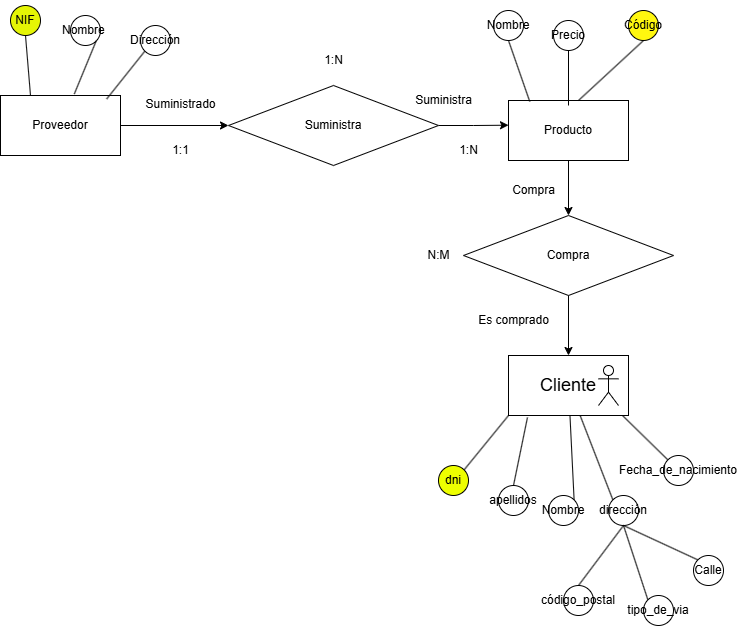

The diagram above was exported from draw.io. Its source (the exported page's mxGraphModel, read from the mxfile embedded in the PNG):
<mxGraphModel dx="1834" dy="830" grid="1" gridSize="8" guides="1" tooltips="1" connect="1" arrows="1" fold="1" page="0" pageScale="1" pageWidth="827" pageHeight="1169" math="0" shadow="0">
  <root>
    <mxCell id="0" />
    <mxCell id="1" parent="0" />
    <mxCell id="It_jVE3I0zwArp1q92JO-24" value="" style="group" parent="1" connectable="0" vertex="1">
      <mxGeometry x="300" y="350" width="250" height="160" as="geometry" />
    </mxCell>
    <mxCell id="It_jVE3I0zwArp1q92JO-3" value="&lt;font style=&quot;font-size: 18px;&quot;&gt;Cliente&lt;/font&gt;" style="rounded=0;whiteSpace=wrap;html=1;" parent="It_jVE3I0zwArp1q92JO-24" vertex="1">
      <mxGeometry x="80" y="100" width="120" height="60" as="geometry" />
    </mxCell>
    <mxCell id="LTPmd9YQWsl8vTlHACRv-1" value="Es comprado" style="text;html=1;align=center;verticalAlign=middle;resizable=0;points=[];autosize=1;strokeColor=none;fillColor=none;" parent="It_jVE3I0zwArp1q92JO-24" vertex="1">
      <mxGeometry x="40" y="50" width="90" height="30" as="geometry" />
    </mxCell>
    <mxCell id="LTPmd9YQWsl8vTlHACRv-7" value="" style="shape=umlActor;verticalLabelPosition=bottom;verticalAlign=top;html=1;outlineConnect=0;" parent="It_jVE3I0zwArp1q92JO-24" vertex="1">
      <mxGeometry x="170" y="110" width="20" height="40" as="geometry" />
    </mxCell>
    <mxCell id="It_jVE3I0zwArp1q92JO-29" value="" style="group" parent="1" connectable="0" vertex="1">
      <mxGeometry x="380" y="95" width="140" height="160" as="geometry" />
    </mxCell>
    <mxCell id="It_jVE3I0zwArp1q92JO-6" value="Producto" style="rounded=0;whiteSpace=wrap;html=1;" parent="It_jVE3I0zwArp1q92JO-29" vertex="1">
      <mxGeometry y="100" width="120" height="60" as="geometry" />
    </mxCell>
    <mxCell id="It_jVE3I0zwArp1q92JO-20" value="Nombre" style="ellipse;whiteSpace=wrap;html=1;aspect=fixed;fillColor=#FFFFFF;" parent="It_jVE3I0zwArp1q92JO-29" vertex="1">
      <mxGeometry x="-15" y="10" width="30" height="30" as="geometry" />
    </mxCell>
    <mxCell id="It_jVE3I0zwArp1q92JO-21" value="Código" style="ellipse;whiteSpace=wrap;html=1;aspect=fixed;fillColor=#FFF70F;" parent="It_jVE3I0zwArp1q92JO-29" vertex="1">
      <mxGeometry x="120" y="10" width="30" height="30" as="geometry" />
    </mxCell>
    <mxCell id="It_jVE3I0zwArp1q92JO-25" value="" style="endArrow=none;html=1;rounded=0;entryX=0.5;entryY=1;entryDx=0;entryDy=0;exitX=0.177;exitY=0.017;exitDx=0;exitDy=0;exitPerimeter=0;" parent="It_jVE3I0zwArp1q92JO-29" source="It_jVE3I0zwArp1q92JO-6" target="It_jVE3I0zwArp1q92JO-20" edge="1">
      <mxGeometry width="50" height="50" relative="1" as="geometry">
        <mxPoint x="-30" y="280" as="sourcePoint" />
        <mxPoint x="20" y="230" as="targetPoint" />
      </mxGeometry>
    </mxCell>
    <mxCell id="It_jVE3I0zwArp1q92JO-26" value="" style="endArrow=none;html=1;rounded=0;entryX=0.5;entryY=1;entryDx=0;entryDy=0;" parent="It_jVE3I0zwArp1q92JO-29" target="It_jVE3I0zwArp1q92JO-21" edge="1">
      <mxGeometry width="50" height="50" relative="1" as="geometry">
        <mxPoint x="70" y="100" as="sourcePoint" />
        <mxPoint x="20" y="230" as="targetPoint" />
      </mxGeometry>
    </mxCell>
    <mxCell id="It_jVE3I0zwArp1q92JO-22" value="Precio" style="ellipse;whiteSpace=wrap;html=1;aspect=fixed;" parent="It_jVE3I0zwArp1q92JO-29" vertex="1">
      <mxGeometry x="45" y="20" width="30" height="30" as="geometry" />
    </mxCell>
    <mxCell id="It_jVE3I0zwArp1q92JO-41" value="" style="group" parent="1" connectable="0" vertex="1">
      <mxGeometry x="-128" y="100" width="225" height="160" as="geometry" />
    </mxCell>
    <mxCell id="It_jVE3I0zwArp1q92JO-4" value="Proveedor" style="rounded=0;whiteSpace=wrap;html=1;" parent="It_jVE3I0zwArp1q92JO-41" vertex="1">
      <mxGeometry y="90" width="120" height="60" as="geometry" />
    </mxCell>
    <mxCell id="It_jVE3I0zwArp1q92JO-33" value="NIF" style="ellipse;whiteSpace=wrap;html=1;aspect=fixed;fillColor=#e5f505;" parent="It_jVE3I0zwArp1q92JO-41" vertex="1">
      <mxGeometry x="10" width="30" height="30" as="geometry" />
    </mxCell>
    <mxCell id="It_jVE3I0zwArp1q92JO-34" value="Nombre&amp;nbsp;" style="ellipse;whiteSpace=wrap;html=1;aspect=fixed;" parent="It_jVE3I0zwArp1q92JO-41" vertex="1">
      <mxGeometry x="70" y="10" width="30" height="30" as="geometry" />
    </mxCell>
    <mxCell id="It_jVE3I0zwArp1q92JO-35" value="Dirección" style="ellipse;whiteSpace=wrap;html=1;aspect=fixed;" parent="It_jVE3I0zwArp1q92JO-41" vertex="1">
      <mxGeometry x="140" y="20" width="30" height="30" as="geometry" />
    </mxCell>
    <mxCell id="It_jVE3I0zwArp1q92JO-36" value="" style="endArrow=none;html=1;rounded=0;entryX=0;entryY=1;entryDx=0;entryDy=0;exitX=0.885;exitY=0.058;exitDx=0;exitDy=0;exitPerimeter=0;" parent="It_jVE3I0zwArp1q92JO-41" source="It_jVE3I0zwArp1q92JO-4" target="It_jVE3I0zwArp1q92JO-35" edge="1">
      <mxGeometry width="50" height="50" relative="1" as="geometry">
        <mxPoint x="230" y="40" as="sourcePoint" />
        <mxPoint x="280" y="-10" as="targetPoint" />
      </mxGeometry>
    </mxCell>
    <mxCell id="It_jVE3I0zwArp1q92JO-39" value="" style="endArrow=none;html=1;rounded=0;entryX=1;entryY=1;entryDx=0;entryDy=0;exitX=0.615;exitY=-0.025;exitDx=0;exitDy=0;exitPerimeter=0;" parent="It_jVE3I0zwArp1q92JO-41" source="It_jVE3I0zwArp1q92JO-4" target="It_jVE3I0zwArp1q92JO-34" edge="1">
      <mxGeometry width="50" height="50" relative="1" as="geometry">
        <mxPoint x="230" y="40" as="sourcePoint" />
        <mxPoint x="280" y="-10" as="targetPoint" />
      </mxGeometry>
    </mxCell>
    <mxCell id="It_jVE3I0zwArp1q92JO-40" value="" style="endArrow=none;html=1;rounded=0;entryX=0.5;entryY=1;entryDx=0;entryDy=0;exitX=0.25;exitY=0;exitDx=0;exitDy=0;" parent="It_jVE3I0zwArp1q92JO-41" source="It_jVE3I0zwArp1q92JO-4" target="It_jVE3I0zwArp1q92JO-33" edge="1">
      <mxGeometry width="50" height="50" relative="1" as="geometry">
        <mxPoint x="84" y="99" as="sourcePoint" />
        <mxPoint x="106" y="46" as="targetPoint" />
      </mxGeometry>
    </mxCell>
    <mxCell id="It_jVE3I0zwArp1q92JO-66" value="1:1" style="text;html=1;align=center;verticalAlign=middle;resizable=0;points=[];autosize=1;strokeColor=none;fillColor=none;" parent="It_jVE3I0zwArp1q92JO-41" vertex="1">
      <mxGeometry x="160" y="130" width="40" height="30" as="geometry" />
    </mxCell>
    <mxCell id="It_jVE3I0zwArp1q92JO-69" value="Suministrado" style="text;html=1;align=center;verticalAlign=middle;resizable=0;points=[];autosize=1;strokeColor=none;fillColor=none;" parent="It_jVE3I0zwArp1q92JO-41" vertex="1">
      <mxGeometry x="135" y="84" width="90" height="30" as="geometry" />
    </mxCell>
    <mxCell id="It_jVE3I0zwArp1q92JO-42" value="Compra" style="rhombus;whiteSpace=wrap;html=1;" parent="1" vertex="1">
      <mxGeometry x="335" y="310" width="210" height="80" as="geometry" />
    </mxCell>
    <mxCell id="It_jVE3I0zwArp1q92JO-63" style="edgeStyle=orthogonalEdgeStyle;rounded=0;orthogonalLoop=1;jettySize=auto;html=1;exitX=1;exitY=0.5;exitDx=0;exitDy=0;" parent="1" source="It_jVE3I0zwArp1q92JO-43" edge="1">
      <mxGeometry relative="1" as="geometry">
        <mxPoint x="380" y="219.69230769230762" as="targetPoint" />
      </mxGeometry>
    </mxCell>
    <mxCell id="It_jVE3I0zwArp1q92JO-43" value="Suministra" style="rhombus;whiteSpace=wrap;html=1;" parent="1" vertex="1">
      <mxGeometry x="100" y="180" width="210" height="80" as="geometry" />
    </mxCell>
    <mxCell id="It_jVE3I0zwArp1q92JO-53" value="N:M" style="text;html=1;align=center;verticalAlign=middle;resizable=0;points=[];autosize=1;strokeColor=none;fillColor=none;" parent="1" vertex="1">
      <mxGeometry x="285" y="335" width="50" height="30" as="geometry" />
    </mxCell>
    <mxCell id="It_jVE3I0zwArp1q92JO-56" value="1:N" style="text;html=1;align=center;verticalAlign=middle;resizable=0;points=[];autosize=1;strokeColor=none;fillColor=none;" parent="1" vertex="1">
      <mxGeometry x="185" y="140" width="40" height="30" as="geometry" />
    </mxCell>
    <mxCell id="It_jVE3I0zwArp1q92JO-62" style="edgeStyle=orthogonalEdgeStyle;rounded=0;orthogonalLoop=1;jettySize=auto;html=1;exitX=1;exitY=0.5;exitDx=0;exitDy=0;entryX=0;entryY=0.5;entryDx=0;entryDy=0;" parent="1" source="It_jVE3I0zwArp1q92JO-4" target="It_jVE3I0zwArp1q92JO-43" edge="1">
      <mxGeometry relative="1" as="geometry" />
    </mxCell>
    <mxCell id="It_jVE3I0zwArp1q92JO-68" value="Suministra" style="text;html=1;align=center;verticalAlign=middle;resizable=0;points=[];autosize=1;strokeColor=none;fillColor=none;" parent="1" vertex="1">
      <mxGeometry x="275" y="180" width="80" height="30" as="geometry" />
    </mxCell>
    <mxCell id="It_jVE3I0zwArp1q92JO-70" style="edgeStyle=orthogonalEdgeStyle;rounded=0;orthogonalLoop=1;jettySize=auto;html=1;exitX=0.5;exitY=1;exitDx=0;exitDy=0;entryX=0.5;entryY=0;entryDx=0;entryDy=0;" parent="1" source="It_jVE3I0zwArp1q92JO-42" target="It_jVE3I0zwArp1q92JO-3" edge="1">
      <mxGeometry relative="1" as="geometry">
        <mxPoint x="440" y="440" as="targetPoint" />
      </mxGeometry>
    </mxCell>
    <mxCell id="It_jVE3I0zwArp1q92JO-71" style="edgeStyle=orthogonalEdgeStyle;rounded=0;orthogonalLoop=1;jettySize=auto;html=1;exitX=0.5;exitY=1;exitDx=0;exitDy=0;entryX=0.5;entryY=0;entryDx=0;entryDy=0;" parent="1" source="It_jVE3I0zwArp1q92JO-6" target="It_jVE3I0zwArp1q92JO-42" edge="1">
      <mxGeometry relative="1" as="geometry" />
    </mxCell>
    <mxCell id="It_jVE3I0zwArp1q92JO-75" value="" style="endArrow=none;html=1;rounded=0;entryX=0.5;entryY=1;entryDx=0;entryDy=0;" parent="1" target="It_jVE3I0zwArp1q92JO-22" edge="1">
      <mxGeometry width="50" height="50" relative="1" as="geometry">
        <mxPoint x="440" y="200" as="sourcePoint" />
        <mxPoint x="460" y="270" as="targetPoint" />
      </mxGeometry>
    </mxCell>
    <mxCell id="It_jVE3I0zwArp1q92JO-10" value="dni" style="ellipse;whiteSpace=wrap;html=1;aspect=fixed;direction=south;strokeWidth=1;fillColor=#eeff00;strokeColor=#000000;" parent="1" vertex="1">
      <mxGeometry x="310" y="560" width="30" height="30" as="geometry" />
    </mxCell>
    <mxCell id="It_jVE3I0zwArp1q92JO-16" value="" style="endArrow=none;html=1;rounded=0;entryX=0;entryY=0;entryDx=0;entryDy=0;exitX=0;exitY=1;exitDx=0;exitDy=0;" parent="1" source="It_jVE3I0zwArp1q92JO-3" target="It_jVE3I0zwArp1q92JO-10" edge="1">
      <mxGeometry width="50" height="50" relative="1" as="geometry">
        <mxPoint x="460" y="575" as="sourcePoint" />
        <mxPoint x="450" y="500" as="targetPoint" />
      </mxGeometry>
    </mxCell>
    <mxCell id="It_jVE3I0zwArp1q92JO-7" value="apellidos" style="ellipse;whiteSpace=wrap;html=1;aspect=fixed;strokeWidth=1;fillColor=none;" parent="1" vertex="1">
      <mxGeometry x="370" y="580" width="30" height="30" as="geometry" />
    </mxCell>
    <mxCell id="It_jVE3I0zwArp1q92JO-14" value="" style="endArrow=none;html=1;rounded=0;entryX=0.5;entryY=0;entryDx=0;entryDy=0;exitX=0.158;exitY=1.033;exitDx=0;exitDy=0;exitPerimeter=0;" parent="1" source="It_jVE3I0zwArp1q92JO-3" target="It_jVE3I0zwArp1q92JO-7" edge="1">
      <mxGeometry width="50" height="50" relative="1" as="geometry">
        <mxPoint x="460" y="565" as="sourcePoint" />
        <mxPoint x="450" y="490" as="targetPoint" />
      </mxGeometry>
    </mxCell>
    <mxCell id="It_jVE3I0zwArp1q92JO-1" value="Nombre" style="ellipse;whiteSpace=wrap;html=1;aspect=fixed;strokeWidth=1;fillColor=none;" parent="1" vertex="1">
      <mxGeometry x="420" y="590" width="30" height="30" as="geometry" />
    </mxCell>
    <mxCell id="It_jVE3I0zwArp1q92JO-11" value="" style="endArrow=none;html=1;rounded=0;entryX=1;entryY=0;entryDx=0;entryDy=0;" parent="1" source="It_jVE3I0zwArp1q92JO-3" target="It_jVE3I0zwArp1q92JO-1" edge="1">
      <mxGeometry width="50" height="50" relative="1" as="geometry">
        <mxPoint x="625" y="770" as="sourcePoint" />
        <mxPoint x="450" y="650" as="targetPoint" />
      </mxGeometry>
    </mxCell>
    <mxCell id="It_jVE3I0zwArp1q92JO-8" value="dirección" style="ellipse;whiteSpace=wrap;html=1;aspect=fixed;strokeWidth=1;fillColor=none;" parent="1" vertex="1">
      <mxGeometry x="480" y="590" width="30" height="30" as="geometry" />
    </mxCell>
    <mxCell id="It_jVE3I0zwArp1q92JO-15" value="" style="endArrow=none;html=1;rounded=0;entryX=0;entryY=0;entryDx=0;entryDy=0;" parent="1" source="It_jVE3I0zwArp1q92JO-3" target="It_jVE3I0zwArp1q92JO-8" edge="1">
      <mxGeometry width="50" height="50" relative="1" as="geometry">
        <mxPoint x="470" y="575" as="sourcePoint" />
        <mxPoint x="460" y="500" as="targetPoint" />
      </mxGeometry>
    </mxCell>
    <mxCell id="It_jVE3I0zwArp1q92JO-9" value="Fecha_de_nacimiento" style="ellipse;whiteSpace=wrap;html=1;aspect=fixed;strokeWidth=1;fillColor=none;" parent="1" vertex="1">
      <mxGeometry x="535" y="550" width="30" height="30" as="geometry" />
    </mxCell>
    <mxCell id="LTPmd9YQWsl8vTlHACRv-3" value="" style="endArrow=none;html=1;rounded=0;entryX=0;entryY=0;entryDx=0;entryDy=0;exitX=0.95;exitY=1;exitDx=0;exitDy=0;exitPerimeter=0;" parent="1" source="It_jVE3I0zwArp1q92JO-3" target="It_jVE3I0zwArp1q92JO-9" edge="1">
      <mxGeometry width="50" height="50" relative="1" as="geometry">
        <mxPoint x="520" y="600" as="sourcePoint" />
        <mxPoint x="431" y="676" as="targetPoint" />
      </mxGeometry>
    </mxCell>
    <mxCell id="LTPmd9YQWsl8vTlHACRv-4" value="Compra" style="text;html=1;align=center;verticalAlign=middle;resizable=0;points=[];autosize=1;strokeColor=none;fillColor=none;" parent="1" vertex="1">
      <mxGeometry x="370" y="270" width="70" height="30" as="geometry" />
    </mxCell>
    <mxCell id="LTPmd9YQWsl8vTlHACRv-30" value="tipo_de_via" style="ellipse;whiteSpace=wrap;html=1;aspect=fixed;direction=south;strokeWidth=1;fillStyle=auto;fillColor=#FFFFFF;fontColor=#000000;" parent="1" vertex="1">
      <mxGeometry x="515" y="690" width="30" height="30" as="geometry" />
    </mxCell>
    <mxCell id="LTPmd9YQWsl8vTlHACRv-31" value="código_postal" style="ellipse;whiteSpace=wrap;html=1;aspect=fixed;direction=south;strokeWidth=1;fillColor=none;" parent="1" vertex="1">
      <mxGeometry x="435" y="680" width="30" height="30" as="geometry" />
    </mxCell>
    <mxCell id="LTPmd9YQWsl8vTlHACRv-32" value="Calle" style="ellipse;whiteSpace=wrap;html=1;aspect=fixed;direction=south;strokeWidth=1;fillColor=none;" parent="1" vertex="1">
      <mxGeometry x="565" y="650" width="30" height="30" as="geometry" />
    </mxCell>
    <mxCell id="LTPmd9YQWsl8vTlHACRv-34" value="" style="endArrow=none;html=1;rounded=0;entryX=0;entryY=1;entryDx=0;entryDy=0;exitX=0.5;exitY=1;exitDx=0;exitDy=0;strokeWidth=1;fillColor=none;" parent="1" source="It_jVE3I0zwArp1q92JO-8" target="LTPmd9YQWsl8vTlHACRv-30" edge="1">
      <mxGeometry width="50" height="50" relative="1" as="geometry">
        <mxPoint x="170" y="600" as="sourcePoint" />
        <mxPoint x="220" y="550" as="targetPoint" />
      </mxGeometry>
    </mxCell>
    <mxCell id="LTPmd9YQWsl8vTlHACRv-35" value="" style="endArrow=none;html=1;rounded=0;entryX=0;entryY=0.5;entryDx=0;entryDy=0;exitX=0.5;exitY=1;exitDx=0;exitDy=0;strokeWidth=1;fillColor=none;" parent="1" source="It_jVE3I0zwArp1q92JO-8" target="LTPmd9YQWsl8vTlHACRv-31" edge="1">
      <mxGeometry width="50" height="50" relative="1" as="geometry">
        <mxPoint x="170" y="600" as="sourcePoint" />
        <mxPoint x="220" y="550" as="targetPoint" />
      </mxGeometry>
    </mxCell>
    <mxCell id="LTPmd9YQWsl8vTlHACRv-36" value="" style="endArrow=none;html=1;rounded=0;entryX=0;entryY=1;entryDx=0;entryDy=0;exitX=0.5;exitY=1;exitDx=0;exitDy=0;strokeWidth=1;fillColor=none;" parent="1" source="It_jVE3I0zwArp1q92JO-8" target="LTPmd9YQWsl8vTlHACRv-32" edge="1">
      <mxGeometry width="50" height="50" relative="1" as="geometry">
        <mxPoint x="505" y="630" as="sourcePoint" />
        <mxPoint x="505" y="680" as="targetPoint" />
      </mxGeometry>
    </mxCell>
    <mxCell id="It_jVE3I0zwArp1q92JO-67" value="1:N" style="text;html=1;align=center;verticalAlign=middle;resizable=0;points=[];autosize=1;strokeColor=none;fillColor=none;" parent="1" vertex="1">
      <mxGeometry x="320" y="230" width="40" height="30" as="geometry" />
    </mxCell>
  </root>
</mxGraphModel>